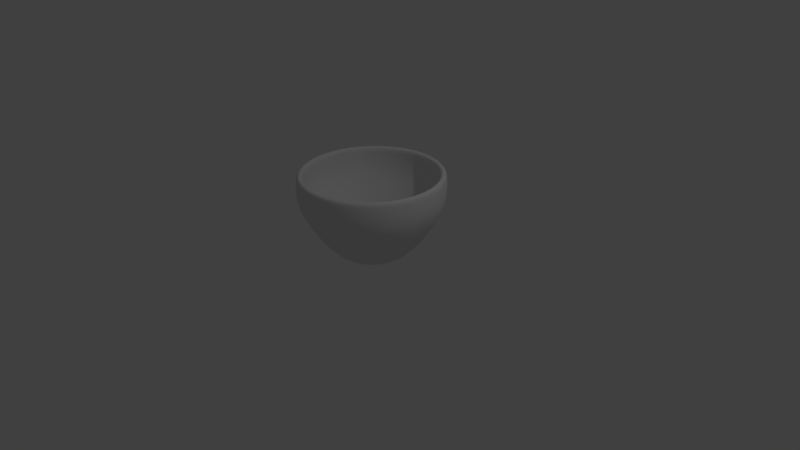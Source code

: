 # Source: coffee_cup.blend  (saved by Blender 2.66.1; exported with 4.5.12 LTS)
import bpy
from mathutils import Matrix  # noqa: F401  (used for matrix-valued properties, if any)

bpy.ops.wm.read_factory_settings(use_empty=True)
scene = bpy.context.scene
scene.name = 'Scene'

# ---- collections
col_collection_1 = bpy.data.collections.new('Collection 1'); scene.collection.children.link(col_collection_1)

# ---- world
world_world = bpy.data.worlds.new('World'); scene.world = world_world
world_world.color = (0.05088, 0.05088, 0.05088)
world_world.use_sun_shadow = False
world_world.sun_shadow_jitter_overblur = 0.0
world_world.cycles.sampling_method = 'MANUAL'
world_world.cycles.sample_map_resolution = 256

# ---- cameras
cam_camera = bpy.data.cameras.new('Camera')
cam_camera.clip_end = 100.0
cam_camera.lens = 35.0
cam_camera.sensor_width = 32.0
cam_camera.sensor_height = 18.0
cam_camera.ortho_scale = 7.314
cam_camera.dof.focus_distance = 0.0
cam_camera.dof.aperture_fstop = 128.0

# ---- lights
light_lamp = bpy.data.lights.new('Lamp', 'POINT')
light_lamp.transmission_factor = 0.0
light_lamp.cutoff_distance = 30.0
light_lamp.energy = 100.0
light_lamp.shadow_buffer_clip_start = 1.001
light_lamp.shadow_soft_size = 0.1
light_lamp.shadow_maximum_resolution = 0.006
light_lamp.use_absolute_resolution = True
light_lamp.cycles.use_multiple_importance_sampling = False

# ---- meshes
me_circle = bpy.data.meshes.new('Circle')
me_circle.from_pydata([(-1.793e-08, 0.3983, 0.0), (-0.2341, 0.3223, 0.0), (-0.3788, 0.1231, 0.0), (-0.3788, -0.1231, 0.0), (-0.2341, -0.3223, 0.0), (1.689e-08, -0.3983, 0.0), (0.2341, -0.3223, 0.0), (0.3788, -0.1231, 0.0), (0.3788, 0.1231, 0.0), (0.2341, 0.3223, 0.0), (-2.532e-07, 0.9822, -1.151), (-0.5773, 0.7946, -1.151), (-0.9342, 0.3035, -1.151), (-0.9342, -0.3035, -1.151), (-0.5773, -0.7946, -1.151), (-1.674e-07, -0.9822, -1.151), (0.5773, -0.7946, -1.151), (0.9342, -0.3035, -1.151), (0.9342, 0.3035, -1.151), (0.5773, 0.7946, -1.151), (-3.902e-09, 0.6726, -0.2632), (-1.689e-09, 0.8583, -0.5265), (0.0, 1.0, -0.7897), (0.0, 1.0, -1.053), (0.5878, 0.809, -1.053), (0.5878, 0.809, -0.7897), (0.5045, 0.6944, -0.5265), (0.3954, 0.5442, -0.2632), (-0.3954, -0.5442, -0.2632), (-0.5045, -0.6944, -0.5265), (-0.5878, -0.809, -0.7897), (-0.5878, -0.809, -1.053), (-0.9511, -0.309, -1.053), (-0.9511, -0.309, -0.7897), (-0.8163, -0.2652, -0.5265), (-0.6397, -0.2079, -0.2632), (5.49e-08, -0.6726, -0.2632), (7.335e-08, -0.8583, -0.5265), (8.742e-08, -1.0, -0.7897), (8.742e-08, -1.0, -1.053), (0.3954, -0.5442, -0.2632), (0.5045, -0.6944, -0.5265), (0.5878, -0.809, -0.7897), (0.5878, -0.809, -1.053), (0.6397, -0.2079, -0.2632), (0.8163, -0.2652, -0.5265), (0.9511, -0.309, -0.7897), (0.9511, -0.309, -1.053), (-0.3954, 0.5442, -0.2632), (-0.5045, 0.6944, -0.5265), (-0.5878, 0.809, -0.7897), (-0.5878, 0.809, -1.053), (0.6397, 0.2079, -0.2632), (0.8163, 0.2652, -0.5265), (0.9511, 0.309, -0.7897), (0.9511, 0.309, -1.053), (-0.6397, 0.2079, -0.2632), (-0.8163, 0.2652, -0.5265), (-0.9511, 0.309, -0.7897), (-0.9511, 0.309, -1.053), (-3.054e-08, 2.959e-08, 0.02338), (-3.054e-08, 2.959e-08, 0.02338), (-3.054e-08, 1.416e-08, 0.02338), (-3.054e-08, 1.416e-08, 0.02338), (-3.054e-08, 2.959e-08, 0.02338), (-3.054e-08, 2.959e-08, 0.02338), (-3.054e-08, 2.959e-08, 0.02338), (-3.054e-08, 1.416e-08, 0.02338), (-3.054e-08, 1.416e-08, 0.02338), (-3.054e-08, 2.959e-08, 0.02338)], [], [(24, 23, 10, 19), (32, 31, 14, 13), (31, 39, 15, 14), (39, 43, 16, 15), (43, 47, 17, 16), (23, 51, 11, 10), (47, 55, 18, 17), (51, 59, 12, 11), (55, 24, 19, 18), (59, 32, 13, 12), (9, 0, 20, 27), (27, 20, 21, 26), (26, 21, 22, 25), (25, 22, 23, 24), (3, 4, 28, 35), (35, 28, 29, 34), (34, 29, 30, 33), (33, 30, 31, 32), (4, 5, 36, 28), (28, 36, 37, 29), (29, 37, 38, 30), (30, 38, 39, 31), (5, 6, 40, 36), (36, 40, 41, 37), (37, 41, 42, 38), (38, 42, 43, 39), (6, 7, 44, 40), (40, 44, 45, 41), (41, 45, 46, 42), (42, 46, 47, 43), (0, 1, 48, 20), (20, 48, 49, 21), (21, 49, 50, 22), (22, 50, 51, 23), (7, 8, 52, 44), (44, 52, 53, 45), (45, 53, 54, 46), (46, 54, 55, 47), (1, 2, 56, 48), (48, 56, 57, 49), (49, 57, 58, 50), (50, 58, 59, 51), (8, 9, 27, 52), (52, 27, 26, 53), (53, 26, 25, 54), (54, 25, 24, 55), (2, 3, 35, 56), (56, 35, 34, 57), (57, 34, 33, 58), (58, 33, 32, 59), (7, 6, 66, 67), (1, 0, 60, 61), (8, 7, 67, 68), (2, 1, 61, 62), (9, 8, 68, 69), (3, 2, 62, 63), (0, 9, 69, 60), (4, 3, 63, 64), (5, 4, 64, 65), (6, 5, 65, 66)])
me_circle.polygons.foreach_set('use_smooth', [True] * 60)
me_circle.use_remesh_preserve_volume = False
me_circle.use_remesh_preserve_attributes = False
me_circle.use_mirror_vertex_groups = False
me_circle.update()

# ---- objects
ob_circle = bpy.data.objects.new('Circle', me_circle)
ob_lamp = bpy.data.objects.new('Lamp', light_lamp)
ob_camera = bpy.data.objects.new('Camera', cam_camera)

# ---- transforms, parenting, visibility, modifiers, constraints
ob_circle.location = (0.0, 0.0, 0.0)
ob_circle.rotation_euler = (-0.0, -3.142, -0.0)
ob_circle.lineart.crease_threshold = 0.0
_m = ob_circle.modifiers.new('Solidify', 'SOLIDIFY')
_m.thickness = -0.08824
_m.nonmanifold_thickness_mode = 'FIXED'
_m.nonmanifold_merge_threshold = 0.0003
_m = ob_circle.modifiers.new('Subsurf', 'SUBSURF')
_m.uv_smooth = 'PRESERVE_CORNERS'
_m.levels = 3
_m.render_levels = 3
_m.show_only_control_edges = False
ob_lamp.location = (4.076, 1.005, 5.904)
ob_lamp.rotation_euler = (0.6503, 0.05522, 1.866)
ob_lamp.lock_rotations_4d = False
ob_lamp.empty_display_type = 'ARROWS'
ob_lamp.color = (0.0, 0.0, 0.0, 0.0)
ob_lamp.lineart.crease_threshold = 0.0
ob_camera.location = (7.481, -6.508, 5.344)
ob_camera.rotation_euler = (1.109, 0.01082, 0.8149)
ob_camera.lock_rotations_4d = False
ob_camera.empty_display_type = 'ARROWS'
ob_camera.color = (0.0, 0.0, 0.0, 0.0)
ob_camera.display_type = 'WIRE'
ob_camera.lineart.crease_threshold = 0.0

# ---- collection membership
col_collection_1.objects.link(ob_circle)
col_collection_1.objects.link(ob_lamp)
col_collection_1.objects.link(ob_camera)

# ---- scene / render settings (as saved in the file)
scene.camera = ob_camera
scene.frame_start = 1; scene.frame_end = 250; scene.frame_set(1)
scene.render.engine = 'BLENDER_EEVEE_NEXT'
scene.render.image_settings.color_mode = 'RGB'
scene.render.image_settings.compression = 90
scene.render.resolution_percentage = 50
scene.render.dither_intensity = 0.0
scene.render.bake_margin = 2
scene.cycles.use_denoising = False
scene.cycles.samples = 10
scene.cycles.sampling_pattern = 'TABULATED_SOBOL'
scene.cycles.light_sampling_threshold = 0.0
scene.cycles.use_adaptive_sampling = False
scene.cycles.use_light_tree = False
scene.cycles.blur_glossy = 0.0
scene.cycles.volume_bounces = 1
scene.cycles.pixel_filter_type = 'GAUSSIAN'
scene.cycles.sample_clamp_indirect = 0.0
scene.view_settings.view_transform = 'Standard'
bpy.context.view_layer.update()
